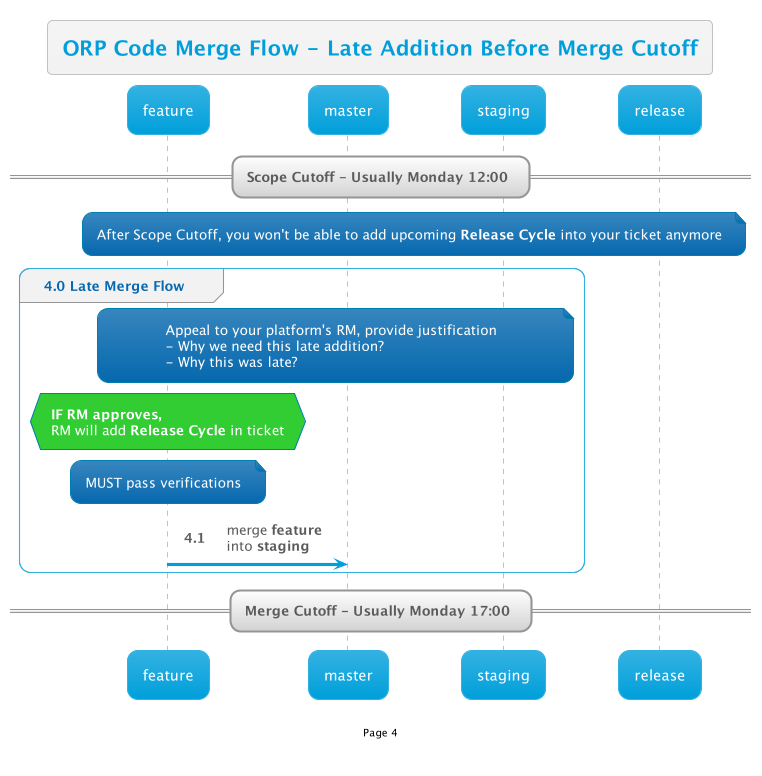

The diagram above was rendered by PlantUML. Its source (embedded in the PNG):
@startuml
!$AutonumStart = 4
!include __init__

title ORP Code Merge Flow - Late Addition Before Merge Cutoff

== Scope Cutoff - Usually Monday 12:00 ==

note over feature, release : After Scope Cutoff, you won't be able to add upcoming <b>Release Cycle</b> into your ticket anymore

group 4.0 Late Merge Flow
    note over feature, staging : $late_justification
    hnote over feature #LimeGreen: $if_RM_approves
    
    note over feature: MUST pass verifications
    
    feature -> master: merge <b>feature</b>\ninto <b>staging</b>
end

== Merge Cutoff - Usually Monday 17:00 ==
@enduml